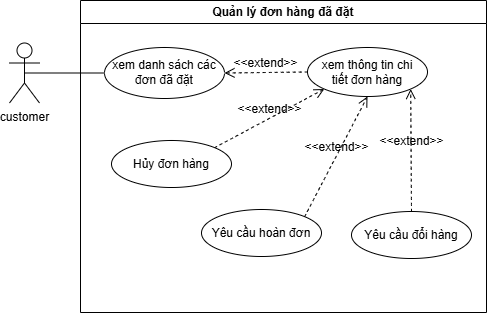

The diagram above was exported from draw.io. Its source (the exported page's mxGraphModel, read from the mxfile embedded in the PNG):
<mxGraphModel dx="880" dy="415" grid="0" gridSize="10" guides="1" tooltips="1" connect="1" arrows="1" fold="1" page="0" pageScale="1" pageWidth="850" pageHeight="1100" math="0" shadow="0">
  <root>
    <mxCell id="0" />
    <mxCell id="1" parent="0" />
    <mxCell id="4VOp0u-swHlLktH3th_6-1" value="Quản lý đơn hàng đã đặt" style="swimlane;whiteSpace=wrap;html=1;startSize=23;" parent="1" vertex="1">
      <mxGeometry x="60" y="54" width="406" height="312" as="geometry" />
    </mxCell>
    <mxCell id="4VOp0u-swHlLktH3th_6-3" value="xem danh sách các đơn đã đặt" style="ellipse;whiteSpace=wrap;html=1;" parent="4VOp0u-swHlLktH3th_6-1" vertex="1">
      <mxGeometry x="24" y="47" width="120" height="51" as="geometry" />
    </mxCell>
    <mxCell id="4VOp0u-swHlLktH3th_6-4" value="xem thông tin chi&lt;div&gt;tiết đơn hàng&lt;/div&gt;" style="ellipse;whiteSpace=wrap;html=1;" parent="4VOp0u-swHlLktH3th_6-1" vertex="1">
      <mxGeometry x="227" y="47" width="120" height="49" as="geometry" />
    </mxCell>
    <mxCell id="4VOp0u-swHlLktH3th_6-6" value="&amp;lt;&amp;lt;extend&amp;gt;&amp;gt;" style="html=1;verticalAlign=bottom;labelBackgroundColor=none;endArrow=open;endFill=0;dashed=1;rounded=0;fontSize=12;startSize=8;endSize=8;curved=1;entryX=1;entryY=0.5;entryDx=0;entryDy=0;exitX=0;exitY=0.5;exitDx=0;exitDy=0;" parent="4VOp0u-swHlLktH3th_6-1" source="4VOp0u-swHlLktH3th_6-4" target="4VOp0u-swHlLktH3th_6-3" edge="1">
      <mxGeometry width="160" relative="1" as="geometry">
        <mxPoint x="95" y="142" as="sourcePoint" />
        <mxPoint x="255" y="142" as="targetPoint" />
      </mxGeometry>
    </mxCell>
    <mxCell id="4VOp0u-swHlLktH3th_6-7" value="Hủy đơn hàng" style="ellipse;whiteSpace=wrap;html=1;" parent="4VOp0u-swHlLktH3th_6-1" vertex="1">
      <mxGeometry x="31" y="140" width="120" height="47" as="geometry" />
    </mxCell>
    <mxCell id="4VOp0u-swHlLktH3th_6-8" value="Yêu cầu hoàn đơn" style="ellipse;whiteSpace=wrap;html=1;" parent="4VOp0u-swHlLktH3th_6-1" vertex="1">
      <mxGeometry x="121" y="209" width="120" height="47" as="geometry" />
    </mxCell>
    <mxCell id="4VOp0u-swHlLktH3th_6-9" value="Yêu cầu đổi hàng" style="ellipse;whiteSpace=wrap;html=1;" parent="4VOp0u-swHlLktH3th_6-1" vertex="1">
      <mxGeometry x="271" y="211" width="120" height="47" as="geometry" />
    </mxCell>
    <mxCell id="4VOp0u-swHlLktH3th_6-11" value="&amp;lt;&amp;lt;extend&amp;gt;&amp;gt;" style="html=1;verticalAlign=bottom;labelBackgroundColor=none;endArrow=open;endFill=0;dashed=1;rounded=0;fontSize=12;startSize=8;endSize=8;curved=1;entryX=0;entryY=1;entryDx=0;entryDy=0;exitX=1;exitY=0;exitDx=0;exitDy=0;" parent="4VOp0u-swHlLktH3th_6-1" source="4VOp0u-swHlLktH3th_6-7" target="4VOp0u-swHlLktH3th_6-4" edge="1">
      <mxGeometry width="160" relative="1" as="geometry">
        <mxPoint x="266" y="68" as="sourcePoint" />
        <mxPoint x="183" y="69" as="targetPoint" />
      </mxGeometry>
    </mxCell>
    <mxCell id="4VOp0u-swHlLktH3th_6-12" value="&amp;lt;&amp;lt;extend&amp;gt;&amp;gt;" style="html=1;verticalAlign=bottom;labelBackgroundColor=none;endArrow=open;endFill=0;dashed=1;rounded=0;fontSize=12;startSize=8;endSize=8;curved=1;entryX=0.5;entryY=1;entryDx=0;entryDy=0;exitX=1;exitY=0;exitDx=0;exitDy=0;" parent="4VOp0u-swHlLktH3th_6-1" source="4VOp0u-swHlLktH3th_6-8" target="4VOp0u-swHlLktH3th_6-4" edge="1">
      <mxGeometry width="160" relative="1" as="geometry">
        <mxPoint x="215" y="202" as="sourcePoint" />
        <mxPoint x="310" y="118" as="targetPoint" />
      </mxGeometry>
    </mxCell>
    <mxCell id="4VOp0u-swHlLktH3th_6-13" value="&amp;lt;&amp;lt;extend&amp;gt;&amp;gt;" style="html=1;verticalAlign=bottom;labelBackgroundColor=none;endArrow=open;endFill=0;dashed=1;rounded=0;fontSize=12;startSize=8;endSize=8;curved=1;entryX=1;entryY=1;entryDx=0;entryDy=0;exitX=0.5;exitY=0;exitDx=0;exitDy=0;" parent="4VOp0u-swHlLktH3th_6-1" source="4VOp0u-swHlLktH3th_6-9" target="4VOp0u-swHlLktH3th_6-4" edge="1">
      <mxGeometry width="160" relative="1" as="geometry">
        <mxPoint x="254" y="258" as="sourcePoint" />
        <mxPoint x="349" y="174" as="targetPoint" />
      </mxGeometry>
    </mxCell>
    <mxCell id="4VOp0u-swHlLktH3th_6-2" value="customer" style="shape=umlActor;verticalLabelPosition=bottom;verticalAlign=top;html=1;outlineConnect=0;" parent="1" vertex="1">
      <mxGeometry x="-11" y="96.5" width="30" height="60" as="geometry" />
    </mxCell>
    <mxCell id="4VOp0u-swHlLktH3th_6-5" value="" style="endArrow=none;html=1;rounded=0;fontSize=12;startSize=8;endSize=8;curved=1;exitX=0.5;exitY=0.5;exitDx=0;exitDy=0;exitPerimeter=0;entryX=0;entryY=0.5;entryDx=0;entryDy=0;" parent="1" source="4VOp0u-swHlLktH3th_6-2" target="4VOp0u-swHlLktH3th_6-3" edge="1">
      <mxGeometry width="50" height="50" relative="1" as="geometry">
        <mxPoint x="240" y="231" as="sourcePoint" />
        <mxPoint x="290" y="181" as="targetPoint" />
      </mxGeometry>
    </mxCell>
  </root>
</mxGraphModel>